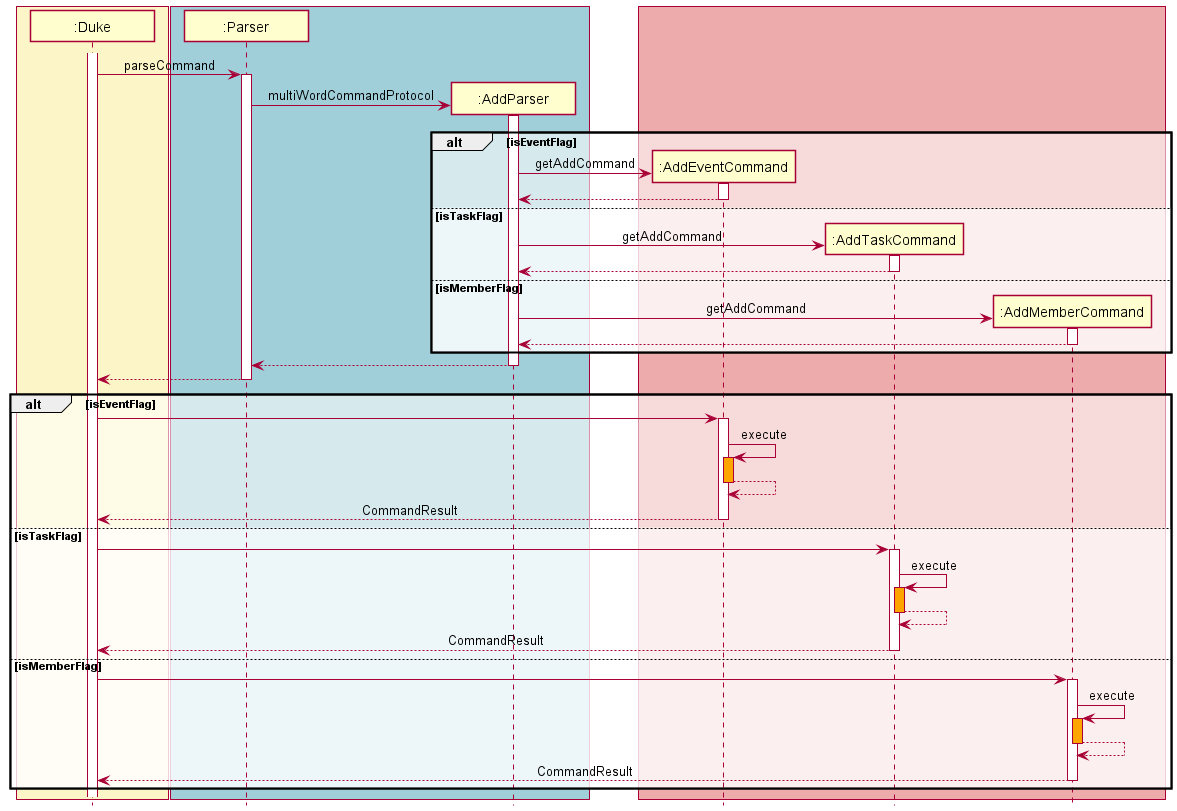

The diagram above was rendered by PlantUML. Its source (embedded in the PNG):
@startuml
!include style.puml
box DUKE_COLOR
Participant ":Duke" as Duke
end box
activate Duke
box BLUE_COLOR
Participant ":Parser" as Parser

Duke -> Parser :parseCommand
create ":AddParser" as AddParser
activate Parser
create ":AddParser" as AddParser
end box
Parser -> AddParser: multiWordCommandProtocol
activate AddParser

box LOGIC_COLOR
alt isEventFlag
create ":AddEventCommand" as AddEventCommand
AddParser -> AddEventCommand: getAddCommand
activate AddEventCommand
return

else isTaskFlag
create ":AddTaskCommand" as AddTaskCommand
AddParser -> AddTaskCommand: getAddCommand
activate AddTaskCommand
return

else isMemberFlag
create ":AddMemberCommand" as AddMemberCommand
AddParser -> AddMemberCommand: getAddCommand
activate AddMemberCommand
return
end
end box
return
return

alt isEventFlag
Duke -> AddEventCommand
activate AddEventCommand
AddEventCommand -> AddEventCommand: execute
activate AddEventCommand #orange
return
return CommandResult

else isTaskFlag
Duke -> AddTaskCommand
activate AddTaskCommand
AddTaskCommand -> AddTaskCommand: execute
activate AddTaskCommand #orange
return
return CommandResult

else isMemberFlag
Duke -> AddMemberCommand
activate AddMemberCommand
AddMemberCommand -> AddMemberCommand: execute
activate AddMemberCommand #orange
return
return CommandResult
end

@enduml